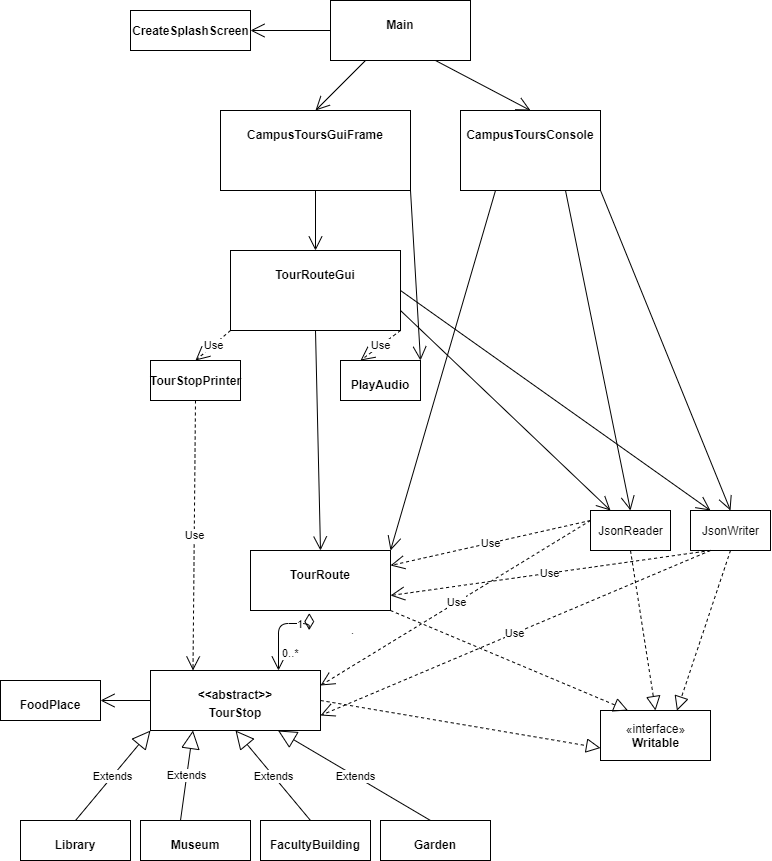

The diagram above was exported from draw.io. Its source (the exported page's mxGraphModel, read from the mxfile embedded in the PNG):
<mxGraphModel dx="2595" dy="1448" grid="1" gridSize="10" guides="1" tooltips="1" connect="1" arrows="1" fold="1" page="1" pageScale="1" pageWidth="850" pageHeight="1100" math="0" shadow="0">
  <root>
    <mxCell id="0" />
    <mxCell id="1" parent="0" />
    <mxCell id="68r3_F6jmsb6S5L0ArSv-2" value="&lt;p style=&quot;margin: 0px ; margin-top: 4px ; text-align: center&quot;&gt;&lt;br&gt;&lt;b&gt;&amp;lt;&amp;lt;abstract&amp;gt;&amp;gt;&lt;/b&gt;&lt;/p&gt;&lt;p style=&quot;margin: 0px ; margin-top: 4px ; text-align: center&quot;&gt;&lt;b&gt;TourStop&lt;/b&gt;&lt;/p&gt;" style="verticalAlign=top;align=left;overflow=fill;fontSize=12;fontFamily=Helvetica;html=1;" vertex="1" parent="1">
      <mxGeometry x="190" y="710" width="170" height="60" as="geometry" />
    </mxCell>
    <mxCell id="68r3_F6jmsb6S5L0ArSv-3" value="&lt;p style=&quot;margin: 0px ; margin-top: 4px ; text-align: center&quot;&gt;&lt;br&gt;&lt;b&gt;FoodPlace&lt;/b&gt;&lt;/p&gt;" style="verticalAlign=top;align=left;overflow=fill;fontSize=12;fontFamily=Helvetica;html=1;" vertex="1" parent="1">
      <mxGeometry x="40" y="720" width="100" height="40" as="geometry" />
    </mxCell>
    <mxCell id="68r3_F6jmsb6S5L0ArSv-4" value="&lt;p style=&quot;margin: 0px ; margin-top: 4px ; text-align: center&quot;&gt;&lt;br&gt;&lt;b&gt;Library&lt;/b&gt;&lt;/p&gt;" style="verticalAlign=top;align=left;overflow=fill;fontSize=12;fontFamily=Helvetica;html=1;" vertex="1" parent="1">
      <mxGeometry x="60" y="860" width="110" height="40" as="geometry" />
    </mxCell>
    <mxCell id="68r3_F6jmsb6S5L0ArSv-5" value="&lt;p style=&quot;margin: 0px ; margin-top: 4px ; text-align: center&quot;&gt;&lt;br&gt;&lt;b&gt;Museum&lt;/b&gt;&lt;/p&gt;" style="verticalAlign=top;align=left;overflow=fill;fontSize=12;fontFamily=Helvetica;html=1;" vertex="1" parent="1">
      <mxGeometry x="180" y="860" width="110" height="40" as="geometry" />
    </mxCell>
    <mxCell id="68r3_F6jmsb6S5L0ArSv-6" value="&lt;p style=&quot;margin: 0px ; margin-top: 4px ; text-align: center&quot;&gt;&lt;br&gt;&lt;b&gt;FacultyBuilding&lt;/b&gt;&lt;/p&gt;" style="verticalAlign=top;align=left;overflow=fill;fontSize=12;fontFamily=Helvetica;html=1;" vertex="1" parent="1">
      <mxGeometry x="300" y="860" width="110" height="40" as="geometry" />
    </mxCell>
    <mxCell id="68r3_F6jmsb6S5L0ArSv-7" value="&lt;p style=&quot;margin: 0px ; margin-top: 4px ; text-align: center&quot;&gt;&lt;br&gt;&lt;b&gt;Garden&lt;/b&gt;&lt;/p&gt;" style="verticalAlign=top;align=left;overflow=fill;fontSize=12;fontFamily=Helvetica;html=1;" vertex="1" parent="1">
      <mxGeometry x="420" y="860" width="110" height="40" as="geometry" />
    </mxCell>
    <mxCell id="68r3_F6jmsb6S5L0ArSv-8" value="&lt;p style=&quot;margin: 0px ; margin-top: 4px ; text-align: center&quot;&gt;&lt;br&gt;&lt;b&gt;TourRoute&lt;/b&gt;&lt;/p&gt;" style="verticalAlign=top;align=left;overflow=fill;fontSize=12;fontFamily=Helvetica;html=1;" vertex="1" parent="1">
      <mxGeometry x="290" y="590" width="140" height="60" as="geometry" />
    </mxCell>
    <mxCell id="68r3_F6jmsb6S5L0ArSv-9" value="Extends" style="endArrow=block;endSize=16;endFill=0;html=1;exitX=0.5;exitY=0;exitDx=0;exitDy=0;entryX=0;entryY=1;entryDx=0;entryDy=0;" edge="1" parent="1" source="68r3_F6jmsb6S5L0ArSv-4" target="68r3_F6jmsb6S5L0ArSv-2">
      <mxGeometry width="160" relative="1" as="geometry">
        <mxPoint x="60" y="820" as="sourcePoint" />
        <mxPoint x="220" y="820" as="targetPoint" />
      </mxGeometry>
    </mxCell>
    <mxCell id="68r3_F6jmsb6S5L0ArSv-10" value="Extends" style="endArrow=block;endSize=16;endFill=0;html=1;exitX=0.5;exitY=0;exitDx=0;exitDy=0;entryX=0.25;entryY=1;entryDx=0;entryDy=0;" edge="1" parent="1" target="68r3_F6jmsb6S5L0ArSv-2">
      <mxGeometry width="160" relative="1" as="geometry">
        <mxPoint x="220" y="860" as="sourcePoint" />
        <mxPoint x="325" y="770" as="targetPoint" />
      </mxGeometry>
    </mxCell>
    <mxCell id="68r3_F6jmsb6S5L0ArSv-11" value="Extends" style="endArrow=block;endSize=16;endFill=0;html=1;exitX=0.5;exitY=0;exitDx=0;exitDy=0;entryX=0.5;entryY=1;entryDx=0;entryDy=0;" edge="1" parent="1" target="68r3_F6jmsb6S5L0ArSv-2">
      <mxGeometry width="160" relative="1" as="geometry">
        <mxPoint x="350" y="860" as="sourcePoint" />
        <mxPoint x="455" y="770" as="targetPoint" />
      </mxGeometry>
    </mxCell>
    <mxCell id="68r3_F6jmsb6S5L0ArSv-12" value="Extends" style="endArrow=block;endSize=16;endFill=0;html=1;exitX=0.5;exitY=0;exitDx=0;exitDy=0;entryX=0.75;entryY=1;entryDx=0;entryDy=0;" edge="1" parent="1" target="68r3_F6jmsb6S5L0ArSv-2">
      <mxGeometry width="160" relative="1" as="geometry">
        <mxPoint x="470" y="860" as="sourcePoint" />
        <mxPoint x="575" y="770" as="targetPoint" />
      </mxGeometry>
    </mxCell>
    <mxCell id="68r3_F6jmsb6S5L0ArSv-13" value="" style="endArrow=open;endFill=1;endSize=12;html=1;entryX=1;entryY=0.5;entryDx=0;entryDy=0;exitX=0;exitY=0.5;exitDx=0;exitDy=0;" edge="1" parent="1" source="68r3_F6jmsb6S5L0ArSv-2" target="68r3_F6jmsb6S5L0ArSv-3">
      <mxGeometry width="160" relative="1" as="geometry">
        <mxPoint x="340" y="680" as="sourcePoint" />
        <mxPoint x="500" y="680" as="targetPoint" />
      </mxGeometry>
    </mxCell>
    <mxCell id="68r3_F6jmsb6S5L0ArSv-17" value="&lt;font color=&quot;#ffffff&quot;&gt;Relation&lt;/font&gt;" style="endArrow=open;html=1;endSize=12;startArrow=diamondThin;startSize=14;startFill=0;edgeStyle=orthogonalEdgeStyle;exitX=0.42;exitY=1.043;exitDx=0;exitDy=0;exitPerimeter=0;entryX=0.75;entryY=0;entryDx=0;entryDy=0;" edge="1" parent="1" source="68r3_F6jmsb6S5L0ArSv-8" target="68r3_F6jmsb6S5L0ArSv-2">
      <mxGeometry x="-0.7651" y="20" relative="1" as="geometry">
        <mxPoint x="340" y="680" as="sourcePoint" />
        <mxPoint x="300" y="709" as="targetPoint" />
        <Array as="points">
          <mxPoint x="349" y="663" />
          <mxPoint x="318" y="663" />
          <mxPoint x="318" y="710" />
        </Array>
        <mxPoint x="11" y="-3" as="offset" />
      </mxGeometry>
    </mxCell>
    <mxCell id="68r3_F6jmsb6S5L0ArSv-18" value="0..*" style="edgeLabel;resizable=0;html=1;align=left;verticalAlign=top;" connectable="0" vertex="1" parent="68r3_F6jmsb6S5L0ArSv-17">
      <mxGeometry x="-1" relative="1" as="geometry">
        <mxPoint x="-29" y="27" as="offset" />
      </mxGeometry>
    </mxCell>
    <mxCell id="68r3_F6jmsb6S5L0ArSv-19" value="1" style="edgeLabel;resizable=0;html=1;align=right;verticalAlign=top;" connectable="0" vertex="1" parent="68r3_F6jmsb6S5L0ArSv-17">
      <mxGeometry x="1" relative="1" as="geometry">
        <mxPoint x="23" y="-59" as="offset" />
      </mxGeometry>
    </mxCell>
    <mxCell id="68r3_F6jmsb6S5L0ArSv-21" value="." style="edgeLabel;html=1;align=center;verticalAlign=middle;resizable=0;points=[];" vertex="1" connectable="0" parent="68r3_F6jmsb6S5L0ArSv-17">
      <mxGeometry x="1" y="-12" relative="1" as="geometry">
        <mxPoint x="72" y="-29" as="offset" />
      </mxGeometry>
    </mxCell>
    <mxCell id="68r3_F6jmsb6S5L0ArSv-23" value="«interface»&lt;br&gt;&lt;b&gt;Writable&lt;/b&gt;" style="html=1;" vertex="1" parent="1">
      <mxGeometry x="640" y="750" width="110" height="50" as="geometry" />
    </mxCell>
    <mxCell id="68r3_F6jmsb6S5L0ArSv-25" value="" style="endArrow=block;dashed=1;endFill=0;endSize=12;html=1;exitX=0.5;exitY=1;exitDx=0;exitDy=0;entryX=0.695;entryY=0.004;entryDx=0;entryDy=0;entryPerimeter=0;" edge="1" parent="1" source="68r3_F6jmsb6S5L0ArSv-28" target="68r3_F6jmsb6S5L0ArSv-23">
      <mxGeometry width="160" relative="1" as="geometry">
        <mxPoint x="610" y="630" as="sourcePoint" />
        <mxPoint x="610" y="800" as="targetPoint" />
      </mxGeometry>
    </mxCell>
    <mxCell id="68r3_F6jmsb6S5L0ArSv-26" value="" style="endArrow=block;dashed=1;endFill=0;endSize=12;html=1;exitX=0.5;exitY=1;exitDx=0;exitDy=0;entryX=0.5;entryY=0;entryDx=0;entryDy=0;" edge="1" parent="1" source="68r3_F6jmsb6S5L0ArSv-27" target="68r3_F6jmsb6S5L0ArSv-23">
      <mxGeometry width="160" relative="1" as="geometry">
        <mxPoint x="560" y="710" as="sourcePoint" />
        <mxPoint x="690" y="720" as="targetPoint" />
      </mxGeometry>
    </mxCell>
    <mxCell id="68r3_F6jmsb6S5L0ArSv-27" value="JsonReader&lt;br&gt;" style="html=1;" vertex="1" parent="1">
      <mxGeometry x="630" y="550" width="80" height="40" as="geometry" />
    </mxCell>
    <mxCell id="68r3_F6jmsb6S5L0ArSv-28" value="JsonWriter" style="html=1;" vertex="1" parent="1">
      <mxGeometry x="730" y="550" width="80" height="40" as="geometry" />
    </mxCell>
    <mxCell id="68r3_F6jmsb6S5L0ArSv-30" value="Use" style="endArrow=open;endSize=12;dashed=1;html=1;entryX=0.25;entryY=0;entryDx=0;entryDy=0;exitX=0.5;exitY=1;exitDx=0;exitDy=0;" edge="1" parent="1" source="68r3_F6jmsb6S5L0ArSv-33" target="68r3_F6jmsb6S5L0ArSv-2">
      <mxGeometry width="160" relative="1" as="geometry">
        <mxPoint x="90" y="560" as="sourcePoint" />
        <mxPoint x="192.5" y="670" as="targetPoint" />
      </mxGeometry>
    </mxCell>
    <mxCell id="68r3_F6jmsb6S5L0ArSv-31" value="" style="endArrow=block;dashed=1;endFill=0;endSize=12;html=1;exitX=1;exitY=1;exitDx=0;exitDy=0;entryX=0.25;entryY=0;entryDx=0;entryDy=0;" edge="1" parent="1" source="68r3_F6jmsb6S5L0ArSv-8" target="68r3_F6jmsb6S5L0ArSv-23">
      <mxGeometry width="160" relative="1" as="geometry">
        <mxPoint x="570" y="680" as="sourcePoint" />
        <mxPoint x="430" y="750" as="targetPoint" />
      </mxGeometry>
    </mxCell>
    <mxCell id="68r3_F6jmsb6S5L0ArSv-32" value="" style="endArrow=block;dashed=1;endFill=0;endSize=12;html=1;exitX=1;exitY=0.5;exitDx=0;exitDy=0;entryX=0;entryY=0.75;entryDx=0;entryDy=0;" edge="1" parent="1" source="68r3_F6jmsb6S5L0ArSv-2" target="68r3_F6jmsb6S5L0ArSv-23">
      <mxGeometry width="160" relative="1" as="geometry">
        <mxPoint x="660" y="680" as="sourcePoint" />
        <mxPoint x="410" y="780" as="targetPoint" />
      </mxGeometry>
    </mxCell>
    <mxCell id="68r3_F6jmsb6S5L0ArSv-33" value="&lt;b&gt;TourStopPrinter&lt;/b&gt;" style="html=1;" vertex="1" parent="1">
      <mxGeometry x="190" y="400" width="90" height="40" as="geometry" />
    </mxCell>
    <mxCell id="68r3_F6jmsb6S5L0ArSv-38" value="&lt;p style=&quot;margin: 0px ; margin-top: 4px ; text-align: center&quot;&gt;&lt;br&gt;&lt;b&gt;PlayAudio&lt;/b&gt;&lt;/p&gt;&lt;p style=&quot;margin: 0px ; margin-top: 4px ; text-align: center&quot;&gt;&lt;b&gt;&lt;br&gt;&lt;/b&gt;&lt;/p&gt;" style="verticalAlign=top;align=left;overflow=fill;fontSize=12;fontFamily=Helvetica;html=1;" vertex="1" parent="1">
      <mxGeometry x="380" y="400" width="80" height="40" as="geometry" />
    </mxCell>
    <mxCell id="68r3_F6jmsb6S5L0ArSv-39" value="&lt;p style=&quot;margin: 0px ; margin-top: 4px ; text-align: center&quot;&gt;&lt;br&gt;&lt;b&gt;TourRouteGui&lt;/b&gt;&lt;/p&gt;&lt;p style=&quot;margin: 0px ; margin-top: 4px ; text-align: center&quot;&gt;&lt;b&gt;&lt;br&gt;&lt;/b&gt;&lt;/p&gt;" style="verticalAlign=top;align=left;overflow=fill;fontSize=12;fontFamily=Helvetica;html=1;" vertex="1" parent="1">
      <mxGeometry x="270" y="290" width="170" height="80" as="geometry" />
    </mxCell>
    <mxCell id="68r3_F6jmsb6S5L0ArSv-40" value="Use" style="endArrow=open;endSize=12;dashed=1;html=1;entryX=0.5;entryY=0;entryDx=0;entryDy=0;exitX=0;exitY=1;exitDx=0;exitDy=0;" edge="1" parent="1" source="68r3_F6jmsb6S5L0ArSv-39" target="68r3_F6jmsb6S5L0ArSv-33">
      <mxGeometry width="160" relative="1" as="geometry">
        <mxPoint x="160" y="430" as="sourcePoint" />
        <mxPoint x="320" y="430" as="targetPoint" />
      </mxGeometry>
    </mxCell>
    <mxCell id="68r3_F6jmsb6S5L0ArSv-43" value="" style="endArrow=open;endFill=1;endSize=12;html=1;exitX=0.5;exitY=1;exitDx=0;exitDy=0;entryX=0.5;entryY=0;entryDx=0;entryDy=0;" edge="1" parent="1" source="68r3_F6jmsb6S5L0ArSv-39" target="68r3_F6jmsb6S5L0ArSv-8">
      <mxGeometry width="160" relative="1" as="geometry">
        <mxPoint x="360" y="440" as="sourcePoint" />
        <mxPoint x="360" y="540" as="targetPoint" />
      </mxGeometry>
    </mxCell>
    <mxCell id="68r3_F6jmsb6S5L0ArSv-45" value="Use" style="endArrow=open;endSize=12;dashed=1;html=1;entryX=0.25;entryY=0;entryDx=0;entryDy=0;exitX=1;exitY=1;exitDx=0;exitDy=0;" edge="1" parent="1" source="68r3_F6jmsb6S5L0ArSv-39" target="68r3_F6jmsb6S5L0ArSv-38">
      <mxGeometry width="160" relative="1" as="geometry">
        <mxPoint x="620" y="440" as="sourcePoint" />
        <mxPoint x="550" y="520" as="targetPoint" />
      </mxGeometry>
    </mxCell>
    <mxCell id="68r3_F6jmsb6S5L0ArSv-46" value="&lt;p style=&quot;margin: 0px ; margin-top: 4px ; text-align: center&quot;&gt;&lt;br&gt;&lt;b&gt;CampusToursConsole&lt;/b&gt;&lt;/p&gt;" style="verticalAlign=top;align=left;overflow=fill;fontSize=12;fontFamily=Helvetica;html=1;" vertex="1" parent="1">
      <mxGeometry x="500" y="150" width="140" height="80" as="geometry" />
    </mxCell>
    <mxCell id="68r3_F6jmsb6S5L0ArSv-47" value="" style="endArrow=open;endFill=1;endSize=12;html=1;entryX=1;entryY=0;entryDx=0;entryDy=0;exitX=0.25;exitY=1;exitDx=0;exitDy=0;" edge="1" parent="1" source="68r3_F6jmsb6S5L0ArSv-46" target="68r3_F6jmsb6S5L0ArSv-8">
      <mxGeometry width="160" relative="1" as="geometry">
        <mxPoint x="600" y="440" as="sourcePoint" />
        <mxPoint x="600" y="590" as="targetPoint" />
      </mxGeometry>
    </mxCell>
    <mxCell id="68r3_F6jmsb6S5L0ArSv-48" value="&lt;p style=&quot;margin: 0px ; margin-top: 4px ; text-align: center&quot;&gt;&lt;br&gt;&lt;b&gt;CampusToursGuiFrame&lt;/b&gt;&lt;/p&gt;&lt;p style=&quot;margin: 0px ; margin-top: 4px ; text-align: center&quot;&gt;&lt;b&gt;&lt;br&gt;&lt;/b&gt;&lt;/p&gt;" style="verticalAlign=top;align=left;overflow=fill;fontSize=12;fontFamily=Helvetica;html=1;" vertex="1" parent="1">
      <mxGeometry x="260" y="150" width="190" height="80" as="geometry" />
    </mxCell>
    <mxCell id="68r3_F6jmsb6S5L0ArSv-49" value="" style="endArrow=open;endFill=1;endSize=12;html=1;entryX=0.5;entryY=0;entryDx=0;entryDy=0;exitX=0.5;exitY=1;exitDx=0;exitDy=0;" edge="1" parent="1" source="68r3_F6jmsb6S5L0ArSv-48" target="68r3_F6jmsb6S5L0ArSv-39">
      <mxGeometry width="160" relative="1" as="geometry">
        <mxPoint x="310" y="250" as="sourcePoint" />
        <mxPoint x="470" y="250" as="targetPoint" />
      </mxGeometry>
    </mxCell>
    <mxCell id="68r3_F6jmsb6S5L0ArSv-50" value="&lt;p style=&quot;margin: 0px ; margin-top: 4px ; text-align: center&quot;&gt;&lt;br&gt;&lt;b&gt;Main&lt;/b&gt;&lt;/p&gt;" style="verticalAlign=top;align=left;overflow=fill;fontSize=12;fontFamily=Helvetica;html=1;" vertex="1" parent="1">
      <mxGeometry x="370" y="40" width="140" height="60" as="geometry" />
    </mxCell>
    <mxCell id="68r3_F6jmsb6S5L0ArSv-51" value="" style="endArrow=open;endFill=1;endSize=12;html=1;exitX=0.25;exitY=1;exitDx=0;exitDy=0;entryX=0.5;entryY=0;entryDx=0;entryDy=0;" edge="1" parent="1" source="68r3_F6jmsb6S5L0ArSv-50" target="68r3_F6jmsb6S5L0ArSv-48">
      <mxGeometry width="160" relative="1" as="geometry">
        <mxPoint x="330" y="190" as="sourcePoint" />
        <mxPoint x="490" y="190" as="targetPoint" />
      </mxGeometry>
    </mxCell>
    <mxCell id="68r3_F6jmsb6S5L0ArSv-52" value="" style="endArrow=open;endFill=1;endSize=12;html=1;exitX=0.75;exitY=1;exitDx=0;exitDy=0;entryX=0.5;entryY=0;entryDx=0;entryDy=0;" edge="1" parent="1" source="68r3_F6jmsb6S5L0ArSv-50" target="68r3_F6jmsb6S5L0ArSv-46">
      <mxGeometry width="160" relative="1" as="geometry">
        <mxPoint x="415" y="110" as="sourcePoint" />
        <mxPoint x="365" y="160" as="targetPoint" />
      </mxGeometry>
    </mxCell>
    <mxCell id="68r3_F6jmsb6S5L0ArSv-53" value="" style="endArrow=open;endFill=1;endSize=12;html=1;exitX=0;exitY=0.5;exitDx=0;exitDy=0;entryX=1;entryY=0.5;entryDx=0;entryDy=0;" edge="1" parent="1" source="68r3_F6jmsb6S5L0ArSv-50" target="68r3_F6jmsb6S5L0ArSv-56">
      <mxGeometry width="160" relative="1" as="geometry">
        <mxPoint x="270" y="80" as="sourcePoint" />
        <mxPoint x="310" y="70" as="targetPoint" />
      </mxGeometry>
    </mxCell>
    <mxCell id="68r3_F6jmsb6S5L0ArSv-56" value="&lt;b&gt;CreateSplashScreen&lt;/b&gt;" style="html=1;" vertex="1" parent="1">
      <mxGeometry x="170" y="50" width="120" height="40" as="geometry" />
    </mxCell>
    <mxCell id="68r3_F6jmsb6S5L0ArSv-60" value="" style="endArrow=open;endFill=1;endSize=12;html=1;exitX=0.75;exitY=1;exitDx=0;exitDy=0;entryX=0.5;entryY=0;entryDx=0;entryDy=0;" edge="1" parent="1" source="68r3_F6jmsb6S5L0ArSv-46" target="68r3_F6jmsb6S5L0ArSv-27">
      <mxGeometry width="160" relative="1" as="geometry">
        <mxPoint x="530" y="480" as="sourcePoint" />
        <mxPoint x="690" y="480" as="targetPoint" />
      </mxGeometry>
    </mxCell>
    <mxCell id="68r3_F6jmsb6S5L0ArSv-61" value="" style="endArrow=open;endFill=1;endSize=12;html=1;entryX=0.5;entryY=0;entryDx=0;entryDy=0;exitX=1;exitY=1;exitDx=0;exitDy=0;" edge="1" parent="1" source="68r3_F6jmsb6S5L0ArSv-46" target="68r3_F6jmsb6S5L0ArSv-28">
      <mxGeometry width="160" relative="1" as="geometry">
        <mxPoint x="610" y="250" as="sourcePoint" />
        <mxPoint x="710" y="550" as="targetPoint" />
      </mxGeometry>
    </mxCell>
    <mxCell id="68r3_F6jmsb6S5L0ArSv-62" value="" style="endArrow=open;endFill=1;endSize=12;html=1;exitX=1;exitY=0.5;exitDx=0;exitDy=0;entryX=0.25;entryY=0;entryDx=0;entryDy=0;" edge="1" parent="1" source="68r3_F6jmsb6S5L0ArSv-39" target="68r3_F6jmsb6S5L0ArSv-28">
      <mxGeometry width="160" relative="1" as="geometry">
        <mxPoint x="590" y="250" as="sourcePoint" />
        <mxPoint x="690" y="570" as="targetPoint" />
      </mxGeometry>
    </mxCell>
    <mxCell id="68r3_F6jmsb6S5L0ArSv-63" value="" style="endArrow=open;endFill=1;endSize=12;html=1;exitX=1;exitY=0.75;exitDx=0;exitDy=0;entryX=0.25;entryY=0;entryDx=0;entryDy=0;" edge="1" parent="1" source="68r3_F6jmsb6S5L0ArSv-39" target="68r3_F6jmsb6S5L0ArSv-27">
      <mxGeometry width="160" relative="1" as="geometry">
        <mxPoint x="425" y="230" as="sourcePoint" />
        <mxPoint x="525" y="550" as="targetPoint" />
      </mxGeometry>
    </mxCell>
    <mxCell id="68r3_F6jmsb6S5L0ArSv-66" value="Use" style="endArrow=open;endSize=12;dashed=1;html=1;entryX=1;entryY=0.25;entryDx=0;entryDy=0;exitX=0;exitY=0.25;exitDx=0;exitDy=0;" edge="1" parent="1" source="68r3_F6jmsb6S5L0ArSv-27" target="68r3_F6jmsb6S5L0ArSv-8">
      <mxGeometry width="160" relative="1" as="geometry">
        <mxPoint x="470" y="610" as="sourcePoint" />
        <mxPoint x="440" y="610" as="targetPoint" />
      </mxGeometry>
    </mxCell>
    <mxCell id="68r3_F6jmsb6S5L0ArSv-67" value="Use" style="endArrow=open;endSize=12;dashed=1;html=1;entryX=1;entryY=0.75;entryDx=0;entryDy=0;exitX=0.25;exitY=1;exitDx=0;exitDy=0;" edge="1" parent="1" source="68r3_F6jmsb6S5L0ArSv-28" target="68r3_F6jmsb6S5L0ArSv-8">
      <mxGeometry width="160" relative="1" as="geometry">
        <mxPoint x="690" y="600" as="sourcePoint" />
        <mxPoint x="440" y="615" as="targetPoint" />
      </mxGeometry>
    </mxCell>
    <mxCell id="68r3_F6jmsb6S5L0ArSv-68" value="Use" style="endArrow=open;endSize=12;dashed=1;html=1;entryX=1;entryY=0.25;entryDx=0;entryDy=0;" edge="1" parent="1" target="68r3_F6jmsb6S5L0ArSv-2">
      <mxGeometry width="160" relative="1" as="geometry">
        <mxPoint x="630" y="560" as="sourcePoint" />
        <mxPoint x="450" y="625" as="targetPoint" />
      </mxGeometry>
    </mxCell>
    <mxCell id="68r3_F6jmsb6S5L0ArSv-69" value="Use" style="endArrow=open;endSize=12;dashed=1;html=1;entryX=1;entryY=0.75;entryDx=0;entryDy=0;exitX=0.25;exitY=1;exitDx=0;exitDy=0;" edge="1" parent="1" source="68r3_F6jmsb6S5L0ArSv-28" target="68r3_F6jmsb6S5L0ArSv-2">
      <mxGeometry width="160" relative="1" as="geometry">
        <mxPoint x="660" y="590" as="sourcePoint" />
        <mxPoint x="460" y="635" as="targetPoint" />
      </mxGeometry>
    </mxCell>
    <mxCell id="68r3_F6jmsb6S5L0ArSv-71" value="" style="endArrow=open;endFill=1;endSize=12;html=1;exitX=1;exitY=1;exitDx=0;exitDy=0;" edge="1" parent="1" source="68r3_F6jmsb6S5L0ArSv-48">
      <mxGeometry width="160" relative="1" as="geometry">
        <mxPoint x="130" y="560" as="sourcePoint" />
        <mxPoint x="460" y="400" as="targetPoint" />
      </mxGeometry>
    </mxCell>
  </root>
</mxGraphModel>